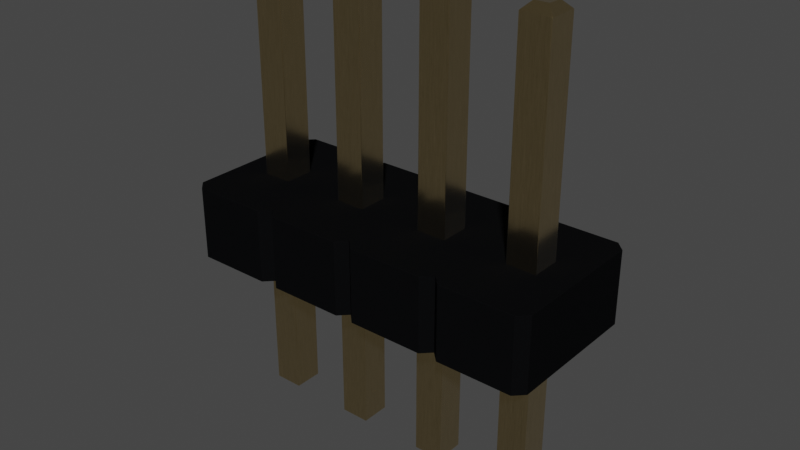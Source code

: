 # Source: PinHeader_1x4_P1.27mm_Drill0.7mm.blend  (saved by Blender 4.1.23; exported with 4.5.12 LTS)
import bpy
from mathutils import Matrix  # noqa: F401  (used for matrix-valued properties, if any)

bpy.ops.wm.read_factory_settings(use_empty=True)
scene = bpy.context.scene
scene.name = 'Scene'

# ---- collections
col_collection = bpy.data.collections.new('Collection'); scene.collection.children.link(col_collection)

# ---- materials (node trees are filled in below, after node groups)
mat_plastic_glossy_black = bpy.data.materials.new('plastic_glossy_black')
mat_plastic_glossy_black.alpha_threshold = 0.0
mat_plastic_glossy_black.use_transparent_shadow = False
mat_plastic_glossy_black.preview_render_type = 'CUBE'
mat_plastic_glossy_black.diffuse_color = (0.001296, 0.002578, 0.001683, 1.0)
mat_plastic_glossy_black.specular_color = (0.01, 0.03, 0.01)
mat_plastic_glossy_black.roughness = 0.5
mat_metal_goldpins_1 = bpy.data.materials.new('metal_goldpins_1')
mat_metal_goldpins_1.alpha_threshold = 0.0
mat_metal_goldpins_1.use_transparent_shadow = False
mat_metal_goldpins_1.preview_render_type = 'CUBE'
mat_metal_goldpins_1.diffuse_color = (0.5, 0.4018, 0.08046, 1.0)
mat_metal_goldpins_1.specular_color = (0.01, 0.05, 0.01)
mat_metal_goldpins_1.roughness = 0.5

# ---- material node trees
mat_plastic_glossy_black.use_nodes = True; mat_plastic_glossy_black.node_tree.nodes.clear()
_N = mat_plastic_glossy_black.node_tree.nodes; _L = mat_plastic_glossy_black.node_tree.links
n0 = _N.new('ShaderNodeOutputMaterial'); n0.name = 'Material Output'; n0.location = (300, 300)
n1 = _N.new('ShaderNodeTexNoise'); n1.name = 'Noise Texture'; n1.location = (-676, 271)
n1.inputs[2].default_value = 57.0
n1.inputs[4].default_value = 0.8208
n1.inputs[8].default_value = -2.2
n2 = _N.new('ShaderNodeBsdfPrincipled'); n2.name = 'Principled BSDF'; n2.location = (-34, 298)
n2.distribution = 'GGX'
n2.subsurface_method = 'BURLEY'
n2.inputs[0].default_value = (0.003107, 0.003254, 0.00368, 1.0)
n2.inputs[3].default_value = 1.0
n2.inputs[13].default_value = 0.4091
n2.inputs[19].default_value = 0.005682
n2.inputs[27].default_value = (0.0, 0.0, 0.0, 1.0)
n2.inputs[28].default_value = 1.0
n3 = _N.new('ShaderNodeValToRGB'); n3.name = 'ColorRamp'; n3.location = (-430, 279)
while len(n3.color_ramp.elements) > 1: n3.color_ramp.elements.remove(n3.color_ramp.elements[-1])
n3.color_ramp.elements[0].position = 0.2727; n3.color_ramp.elements[0].color = (0.2125, 0.2125, 0.2125, 1.0)
_e = n3.color_ramp.elements.new(1.0); _e.color = (0.5802, 0.5802, 0.5802, 1.0)
_L.new(n2.outputs[0], n0.inputs[0])
_L.new(n1.outputs[0], n3.inputs[0])
_L.new(n3.outputs[0], n2.inputs[2])
n0.is_active_output = True
mat_metal_goldpins_1.use_nodes = True; mat_metal_goldpins_1.node_tree.nodes.clear()
_N = mat_metal_goldpins_1.node_tree.nodes; _L = mat_metal_goldpins_1.node_tree.links
n0 = _N.new('ShaderNodeOutputMaterial'); n0.name = 'Material Output'; n0.location = (398, 300)
n1 = _N.new('ShaderNodeBsdfPrincipled'); n1.name = 'Principled BSDF'; n1.location = (108, 300)
n1.distribution = 'GGX'
n1.subsurface_method = 'BURLEY'
n1.inputs[1].default_value = 1.0
n1.inputs[2].default_value = 0.1841
n1.inputs[3].default_value = 1.45
n1.inputs[8].default_value = 1.0
n1.inputs[10].default_value = 0.02727
n1.inputs[13].default_value = 0.475
n1.inputs[20].default_value = 0.2891
n1.inputs[24].default_value = 0.03545
n1.inputs[27].default_value = (0.0, 0.0, 0.0, 1.0)
n1.inputs[28].default_value = 1.0
n2 = _N.new('ShaderNodeMapping'); n2.name = 'Mapping'; n2.location = (-783, 233)
n2.vector_type = 'VECTOR'
n2.inputs[3].default_value = (29.8, 40.0, 1.0)
n3 = _N.new('ShaderNodeTexCoord'); n3.name = 'Texture Coordinate'; n3.location = (-1071, 295)
n4 = _N.new('ShaderNodeTexNoise'); n4.name = 'Noise Texture'; n4.location = (-553, 188)
n4.inputs[3].default_value = 13.2
n4.inputs[4].default_value = 0.8833
n4.inputs[8].default_value = 4.0
n5 = _N.new('ShaderNodeValToRGB'); n5.name = 'ColorRamp'; n5.location = (-286, 264)
while len(n5.color_ramp.elements) > 1: n5.color_ramp.elements.remove(n5.color_ramp.elements[-1])
n5.color_ramp.elements[0].position = 0.3295; n5.color_ramp.elements[0].color = (0.9756, 0.7616, 0.4151, 1.0)
_e = n5.color_ramp.elements.new(0.8); _e.color = (0.2997, 0.2211, 0.05513, 1.0)
n6 = _N.new('ShaderNodeMix'); n6.name = 'Mix'; n6.location = (-62, 180)
n6.data_type = 'RGBA'
n6.inputs[0].default_value = 0.02727
n6.inputs[7].default_value = (0.5518, 0.2626, 0.03915, 1.0)
_L.new(n1.outputs[0], n0.inputs[0])
_L.new(n2.outputs[0], n4.inputs[0])
_L.new(n3.outputs[0], n2.inputs[0])
_L.new(n4.outputs[0], n5.inputs[0])
_L.new(n5.outputs[0], n6.inputs[6])
_L.new(n6.outputs[2], n1.inputs[0])
n0.is_active_output = True

# ---- world
world_world = bpy.data.worlds.new('World'); scene.world = world_world
world_world.use_nodes = True; world_world.node_tree.nodes.clear()
_N = world_world.node_tree.nodes; _L = world_world.node_tree.links
n0 = _N.new('ShaderNodeOutputWorld'); n0.name = 'World Output'; n0.location = (300, 300)
n1 = _N.new('ShaderNodeBackground'); n1.name = 'Background'; n1.location = (10, 300)
n1.inputs[0].default_value = (0.05088, 0.05088, 0.05088, 1.0)
_L.new(n1.outputs[0], n0.inputs[0])
n0.is_active_output = True
world_world.color = (0.05088, 0.05088, 0.05088)
world_world.use_sun_shadow = False
world_world.sun_shadow_jitter_overblur = 0.0

# ---- meshes
me_shape_9_indexedfaceset_001 = bpy.data.meshes.new('SHAPE_9_IndexedFaceSet.001')
me_shape_9_indexedfaceset_001.from_pydata([(-0.4134, -0.3, 0.0), (-0.3634, 0.25, 0.3937), (0.3634, 0.25, 0.3937), (-0.3634, 0.25, 0.0), (-0.4134, -0.2, 0.3937), (-0.4134, -0.2, 0.0), (-0.4134, 0.2, 0.0), (0.3634, -1.75, 0.0), (0.4134, -1.3, 0.0), (0.3634, -1.25, 0.0), (0.4134, -1.2, 0.0), (0.4134, -0.7, 0.0), (0.4134, 0.2, 0.0), (0.3634, 0.25, 0.0), (0.07874, -1.579, 0.0), (-0.07874, -1.579, 0.0), (-0.07874, -1.421, 0.0), (0.07874, -0.07874, 0.0), (0.07874, 0.07874, 0.0), (0.07874, -0.5787, 0.0), (-0.4134, 0.2, 0.3937), (-0.3634, -0.25, 0.3937), (-0.4134, -0.3, 0.3937), (0.4134, -1.3, 0.3937), (0.4134, -0.8, 0.3937), (0.3634, -0.75, 0.3937), (0.4134, -0.2, 0.3937), (-0.07874, -1.079, 0.3937), (-0.07874, -1.421, 0.3937), (-0.07874, -0.07874, 0.3937), (-0.07874, -0.4213, 0.3937), (-0.3634, -0.25, 0.0), (0.4134, 0.2, 0.3937), (0.3634, -0.25, 0.3937), (0.4134, -0.2, 0.0), (-0.4134, -0.7, 0.0), (0.4134, -0.3, 0.3937), (0.3634, -0.25, 0.0), (-0.4134, -0.7, 0.3937), (-0.3634, -0.75, 0.3937), (-0.3634, -0.75, 0.0), (0.4134, -0.7, 0.3937), (0.4134, -0.3, 0.0), (-0.4134, -0.8, 0.3937), (-0.4134, -0.8, 0.0), (-0.4134, -1.2, 0.3937), (0.4134, -0.8, 0.0), (0.3634, -0.75, 0.0), (-0.4134, -1.2, 0.0), (-0.3634, -1.25, 0.3937), (-0.3634, -1.25, 0.0), (0.4134, -1.2, 0.3937), (-0.4134, -1.3, 0.0), (-0.4134, -1.3, 0.3937), (0.3634, -1.25, 0.3937), (-0.4134, -1.7, 0.0), (-0.4134, -1.7, 0.3937), (-0.3634, -1.75, 0.3937), (0.4134, -1.7, 0.3937), (-0.3634, -1.75, 0.0), (0.3634, -1.75, 0.3937), (0.4134, -1.7, 0.0), (0.07874, -0.9213, 0.0), (-0.07874, -0.9213, 0.0), (0.07874, -1.079, 0.0), (-0.07874, -1.079, 0.0), (0.07874, -1.421, 0.0), (-0.07874, 0.07874, 0.0), (-0.07874, -0.07874, 0.0), (-0.07874, -0.4213, 0.0), (-0.07874, -0.5787, 0.0), (0.07874, -0.4213, 0.0), (0.07874, -0.9213, 0.3937), (-0.07874, -0.9213, 0.3937), (0.07874, -1.079, 0.3937), (0.07874, -1.421, 0.3937), (0.07874, -1.579, 0.3937), (-0.07874, -1.579, 0.3937), (0.07874, -0.07874, 0.3937), (0.07874, 0.07874, 0.3937), (-0.07874, 0.07874, 0.3937), (-0.07874, -0.5787, 0.3937), (0.07874, -0.5787, 0.3937), (0.07874, -0.4213, 0.3937), (0.07874, -1.579, 0.0), (-0.07874, -1.579, 0.0), (-0.07874, -1.421, 0.0), (0.07874, -0.07874, 0.0), (0.07874, 0.07874, 0.0), (0.07874, -0.5787, 0.0), (-0.07874, -1.079, 0.3937), (-0.07874, -1.421, 0.3937), (-0.07874, -0.07874, 0.3937), (-0.07874, -0.4213, 0.3937), (0.07874, -0.9213, 0.0), (-0.07874, -0.9213, -0.8661), (-0.07874, -0.9213, 0.0), (0.07874, -1.079, -0.8661), (0.07874, -1.079, 0.0), (-0.07874, -1.079, -0.8661), (-0.07874, -1.079, 0.0), (0.07874, -0.9213, -0.8661), (0.07874, -1.579, -0.8661), (0.07874, -1.421, -0.8661), (0.07874, -1.421, 0.0), (-0.07874, 0.07874, 0.0), (-0.07874, -0.07874, -0.8661), (-0.07874, 0.07874, -0.8661), (-0.07874, -0.07874, 0.0), (-0.07874, -0.4213, -0.8661), (-0.07874, -0.4213, 0.0), (-0.07874, -0.5787, 0.0), (0.07874, -0.4213, 0.0), (0.07874, -0.9213, 0.3937), (0.07874, -0.9213, 1.535), (-0.07874, -0.9213, 0.3937), (0.07874, -1.079, 0.3937), (0.07874, -1.579, 1.535), (0.07874, -1.421, 0.3937), (0.07874, -1.421, 1.535), (-0.07874, -1.421, 1.535), (0.07874, -1.579, 0.3937), (-0.07874, -1.579, 0.3937), (-0.07874, -1.579, 1.535), (0.07874, -0.07874, 0.3937), (0.07874, -0.07874, 1.535), (0.07874, 0.07874, 1.535), (0.07874, 0.07874, 0.3937), (-0.07874, 0.07874, 0.3937), (0.07874, -0.4213, 1.535), (-0.07874, -0.5787, 0.3937), (0.07874, -0.5787, 0.3937), (0.07874, -0.4213, 0.3937), (-0.03937, -0.9606, -0.9055), (0.03937, -0.9606, -0.9055), (-0.03937, -1.039, -0.9055), (0.03937, -1.039, -0.9055), (0.03937, -1.539, -0.9055), (-0.07874, -1.421, -0.8661), (-0.03937, -1.461, -0.9055), (-0.07874, -1.579, -0.8661), (0.07874, 0.07874, -0.8661), (-0.03937, 0.03937, -0.9055), (-0.03937, -0.03937, -0.9055), (0.07874, -0.07874, -0.8661), (0.07874, -0.4213, -0.8661), (-0.03937, -0.5394, -0.9055), (-0.03937, -0.4606, -0.9055), (0.03937, -0.5394, -0.9055), (0.07874, -0.5787, -0.8661), (-0.07874, -0.5787, -0.8661), (0.03937, -0.4606, -0.9055), (-0.07874, -1.079, 1.535), (-0.07874, -0.9213, 1.535), (-0.03937, -0.9606, 1.575), (0.07874, -1.079, 1.535), (0.03937, -0.9606, 1.575), (0.03937, -1.461, 1.575), (-0.03937, -1.461, 1.575), (0.03937, -1.539, 1.575), (-0.07874, -0.07874, 1.535), (-0.03937, -0.03937, 1.575), (-0.07874, 0.07874, 1.535), (0.03937, -0.03937, 1.575), (-0.03937, -0.4606, 1.575), (0.03937, -0.4606, 1.575), (-0.07874, -0.4213, 1.535), (-0.03937, -0.5394, 1.575), (0.03937, -0.5394, 1.575), (-0.07874, -0.5787, 1.535), (0.07874, -0.5787, 1.535), (-0.03937, -1.539, -0.9055), (0.03937, -1.461, -0.9055), (0.03937, -0.03937, -0.9055), (0.03937, 0.03937, -0.9055), (-0.03937, -1.039, 1.575), (0.03937, -1.039, 1.575), (-0.03937, -1.539, 1.575), (0.03937, 0.03937, 1.575), (-0.03937, 0.03937, 1.575), (0.07874, -0.07874, 0.9646), (0.07874, 0.07874, 0.9646), (-0.07874, 0.07874, 0.9646), (-0.07874, -0.07874, 0.9646), (-0.07874, -0.4213, 0.9646), (0.07874, -0.4213, 0.9646), (-0.07874, -0.5787, 0.9646), (0.07874, -0.5787, 0.9646), (0.07874, -0.9213, 0.9646), (-0.07874, -0.9213, 0.9646), (-0.07874, -1.079, 0.9646), (0.07874, -1.079, 0.9646), (0.07874, -1.421, 0.9646), (-0.07874, -1.579, 0.9646), (0.07874, -1.579, 0.9646), (-0.07874, -1.421, 0.9646), (0.07874, 0.07874, -0.4331), (0.07874, -0.07874, -0.4331), (-0.07874, 0.07874, -0.4331), (-0.07874, -0.07874, -0.4331), (-0.07874, -0.4213, -0.4331), (0.07874, -0.4213, -0.4331), (-0.07874, -0.5787, -0.4331), (0.07874, -0.5787, -0.4331), (-0.07874, -1.079, -0.4331), (0.07874, -1.079, -0.4331), (-0.07874, -0.9213, -0.4331), (0.07874, -0.9213, -0.4331), (0.07874, -1.421, -0.4331), (0.07874, -1.579, -0.4331), (-0.07874, -1.421, -0.4331), (-0.07874, -1.579, -0.4331)], [], [(2, 3, 13), (15, 55, 59), (16, 50, 52), (53, 55, 52), (7, 14, 15), (7, 15, 59), (61, 14, 7), (65, 48, 50), (65, 50, 16), (63, 40, 44), (58, 8, 61), (9, 66, 8), (9, 64, 66), (10, 64, 9), (70, 35, 40), (70, 40, 63), (69, 31, 0), (23, 9, 8), (47, 62, 46), (47, 19, 62), (11, 19, 47), (68, 5, 31), (68, 31, 69), (67, 3, 6), (56, 59, 55), (83, 41, 82), (37, 17, 71), (37, 71, 42), (34, 17, 37), (13, 3, 67), (13, 18, 12), (13, 67, 18), (77, 57, 56), (28, 53, 49), (38, 40, 35), (60, 77, 76), (60, 57, 77), (58, 60, 76), (27, 49, 45), (27, 28, 49), (73, 43, 39), (24, 47, 46), (49, 52, 50), (54, 23, 75), (54, 75, 74), (51, 54, 74), (81, 39, 38), (81, 73, 39), (30, 22, 21), (25, 11, 47), (54, 10, 9), (25, 24, 72), (25, 72, 82), (41, 25, 82), (29, 21, 4), (29, 30, 21), (80, 20, 1), (60, 61, 7), (45, 50, 48), (33, 83, 78), (33, 36, 83), (26, 33, 78), (51, 46, 10), (2, 80, 1), (2, 32, 79), (2, 79, 80), (33, 34, 37), (1, 6, 3), (21, 0, 31), (64, 16, 66), (32, 78, 79), (57, 7, 59), (8, 14, 61), (36, 37, 42), (43, 48, 44), (41, 42, 11), (19, 42, 71), (32, 13, 12), (24, 74, 72), (19, 63, 62), (48, 63, 44), (5, 67, 6), (46, 64, 10), (69, 35, 70), (23, 76, 75), (73, 82, 72), (17, 69, 71), (39, 44, 40), (20, 5, 6), (28, 56, 53), (26, 12, 34), (4, 31, 5), (22, 35, 0), (80, 4, 20), (55, 16, 52), (73, 45, 43), (28, 74, 75), (12, 17, 34), (30, 38, 22), (78, 30, 29), (2, 1, 3), (53, 56, 55), (58, 23, 8), (23, 54, 9), (56, 57, 59), (83, 36, 41), (38, 39, 40), (24, 25, 47), (49, 53, 52), (25, 41, 11), (54, 51, 10), (60, 58, 61), (45, 49, 50), (51, 24, 46), (33, 26, 34), (1, 20, 6), (21, 22, 0), (64, 65, 16), (32, 26, 78), (57, 60, 7), (8, 66, 14), (36, 33, 37), (43, 45, 48), (41, 36, 42), (19, 11, 42), (32, 2, 13), (24, 51, 74), (19, 70, 63), (48, 65, 63), (5, 68, 67), (46, 62, 64), (69, 0, 35), (23, 58, 76), (73, 81, 82), (17, 68, 69), (39, 43, 44), (20, 4, 5), (28, 77, 56), (26, 32, 12), (4, 21, 31), (22, 38, 35), (80, 29, 4), (55, 15, 16), (73, 27, 45), (28, 27, 74), (12, 18, 17), (30, 81, 38), (78, 83, 30), (167, 165, 168), (143, 174, 142), (125, 161, 163), (135, 134, 133), (164, 129, 165), (146, 109, 150), (168, 129, 170), (175, 153, 154), (144, 174, 173), (179, 126, 178), (143, 107, 106), (170, 167, 168), (211, 84, 209), (155, 175, 176), (172, 102, 103), (135, 95, 99), (171, 102, 137), (157, 117, 159), (154, 114, 156), (145, 148, 149), (148, 150, 149), (145, 147, 151), (204, 98, 205), (161, 178, 163), (101, 136, 97), (177, 157, 159), (178, 125, 163), (160, 179, 161), (141, 142, 174), (167, 166, 164), (103, 139, 172), (139, 140, 171), (136, 99, 97), (176, 114, 155), (158, 119, 157), (123, 158, 177), (173, 106, 144), (175, 156, 176), (186, 170, 187), (183, 125, 180), (193, 117, 194), (190, 155, 191), (171, 172, 139), (130, 187, 131), (101, 133, 134), (140, 209, 102), (122, 194, 121), (185, 129, 166, 184, 93, 110, 200, 109, 145, 201, 112, 132), (181, 126, 162, 182, 128, 105, 198, 107, 141, 196, 88, 127), (106, 197, 144), (90, 191, 116), (99, 205, 97), (92, 180, 124), (95, 101, 207, 94, 113, 188, 114, 153, 189, 115, 96, 206), (160, 183, 92, 108, 199, 106, 107, 198, 105, 128, 182, 162), (117, 177, 159), (150, 203, 149), (146, 151, 147), (202, 89, 203), (199, 87, 197), (167, 164, 165), (143, 173, 174), (125, 160, 161), (135, 136, 134), (164, 166, 129), (146, 147, 109), (168, 165, 129), (175, 152, 153), (144, 141, 174), (179, 162, 126), (143, 142, 107), (170, 169, 167), (211, 85, 84), (208, 104, 118, 192, 119, 120, 195, 91, 86, 210, 138, 103), (155, 152, 175), (172, 137, 102), (135, 133, 95), (171, 140, 102), (157, 119, 117), (154, 153, 114), (145, 151, 148), (148, 146, 150), (145, 109, 147), (204, 100, 98), (161, 179, 178), (101, 134, 136), (177, 158, 157), (178, 126, 125), (160, 162, 179), (141, 107, 142), (167, 169, 166), (103, 138, 139), (139, 138, 140), (136, 135, 99), (176, 156, 114), (158, 120, 119), (123, 120, 158), (173, 143, 106), (175, 154, 156), (186, 169, 170), (183, 160, 125), (205, 98, 116, 191, 155, 114, 188, 113, 94, 207, 101, 97), (193, 123, 117), (169, 186, 130, 111, 202, 150, 109, 200, 110, 93, 184, 166), (209, 84, 121, 194, 117, 119, 192, 118, 104, 208, 103, 102), (197, 87, 124, 180, 125, 126, 181, 127, 88, 196, 141, 144), (187, 170, 129, 185, 132, 112, 201, 145, 149, 203, 89, 131), (190, 152, 155), (171, 137, 172), (85, 211, 140, 138, 210, 86, 91, 195, 120, 123, 193, 122), (130, 186, 187), (101, 95, 133), (140, 211, 209), (122, 193, 194), (106, 199, 197), (90, 190, 191), (99, 204, 205), (92, 183, 180), (117, 123, 177), (150, 202, 203), (146, 148, 151), (202, 111, 89), (199, 108, 87), (108, 92, 124, 87), (100, 90, 116, 98), (111, 130, 131, 89), (85, 122, 121, 84), (100, 204, 99, 95, 206, 96, 115, 189, 153, 152, 190, 90)])
me_shape_9_indexedfaceset_001.polygons.foreach_set('use_smooth', [True] * 276)
me_shape_9_indexedfaceset_001.polygons.foreach_set('material_index', [0, 0, 0, 0, 0, 0, 0, 0, 0, 0, 0, 0, 0, 0, 0, 0, 0, 0, 0, 0, 0, 0, 0, 0, 0, 0, 0, 0, 0, 0, 0, 0, 0, 0, 0, 0, 0, 0, 0, 0, 0, 0, 0, 0, 0, 0, 0, 0, 0, 0, 0, 0, 0, 0, 0, 0, 0, 0, 0, 0, 0, 0, 0, 0, 0, 0, 0, 0, 0, 0, 0, 0, 0, 0, 0, 0, 0, 0, 0, 0, 0, 0, 0, 0, 0, 0, 0, 0, 0, 0, 0, 0, 0, 0, 0, 0, 0, 0, 0, 0, 0, 0, 0, 0, 0, 0, 0, 0, 0, 0, 0, 0, 0, 0, 0, 0, 0, 0, 0, 0, 0, 0, 0, 0, 0, 0, 0, 0, 0, 0, 0, 0, 0, 0, 0, 0, 0, 0, 0, 0, 0, 0, 0, 0, 0, 0, 0, 0, 1, 1, 1, 1, 1, 1, 1, 1, 1, 1, 1, 1, 1, 1, 1, 1, 1, 1, 1, 1, 1, 1, 1, 1, 1, 1, 1, 1, 1, 1, 1, 1, 1, 1, 1, 1, 1, 1, 1, 1, 1, 1, 1, 1, 1, 1, 1, 1, 1, 1, 1, 1, 1, 1, 1, 1, 1, 1, 1, 1, 1, 1, 1, 1, 1, 1, 1, 1, 1, 1, 1, 1, 1, 1, 1, 1, 1, 1, 1, 1, 1, 1, 1, 1, 1, 1, 1, 1, 1, 1, 1, 1, 1, 1, 1, 1, 1, 1, 1, 1, 1, 1, 1, 1, 1, 1, 1, 1, 1, 1, 1, 1, 1, 1, 1, 1, 1, 1, 1, 1, 1, 1, 1, 1, 1, 1, 1, 1])
_k = set([(0, 22), (0, 31), (0, 35), (1, 2), (1, 3), (1, 20), (2, 13), (2, 32), (3, 6), (3, 13), (4, 5), (4, 20), (4, 21), (5, 6), (5, 31), (6, 20), (7, 59), (7, 60), (7, 61), (8, 9), (8, 23), (8, 61), (9, 10), (9, 54), (10, 46), (10, 51), (11, 41), (11, 42), (11, 47), (12, 13), (12, 32), (12, 34), (14, 15), (14, 66), (15, 16), (16, 66), (17, 18), (17, 68), (18, 67), (19, 70), (19, 71), (21, 22), (21, 31), (22, 38), (23, 54), (23, 58), (24, 25), (24, 46), (24, 51), (25, 41), (25, 47), (26, 32), (26, 33), (26, 34), (27, 73), (27, 74), (28, 75), (28, 77), (29, 78), (29, 80), (30, 81), (30, 83), (33, 36), (33, 37), (34, 37), (35, 38), (35, 40), (36, 41), (36, 42), (37, 42), (38, 39), (39, 40), (39, 43), (40, 44), (43, 44), (43, 45), (44, 48), (45, 48), (45, 49), (46, 47), (48, 50), (49, 50), (49, 53), (50, 52), (51, 54), (52, 53), (52, 55), (53, 56), (55, 56), (55, 59), (56, 57), (57, 59), (57, 60), (58, 60), (58, 61), (62, 63), (62, 64), (63, 65), (64, 65), (67, 68), (69, 70), (69, 71), (72, 73), (72, 74), (75, 76), (76, 77), (78, 79), (79, 80), (81, 82), (82, 83), (84, 121), (84, 209), (85, 122), (85, 211), (86, 91), (86, 210), (87, 124), (87, 197), (88, 127), (88, 196), (89, 131), (89, 203), (90, 100), (90, 190), (91, 195), (92, 108), (92, 183), (93, 110), (93, 184), (94, 113), (94, 207), (95, 99), (95, 101), (95, 133), (95, 206), (96, 115), (96, 206), (97, 99), (97, 101), (97, 136), (97, 205), (98, 116), (98, 205), (99, 135), (99, 204), (100, 204), (101, 134), (101, 207), (102, 103), (102, 137), (102, 140), (102, 209), (103, 138), (103, 172), (103, 208), (104, 118), (104, 208), (105, 128), (105, 198), (106, 107), (106, 143), (106, 144), (106, 199), (107, 141), (107, 142), (107, 198), (108, 199), (109, 145), (109, 147), (109, 150), (109, 200), (110, 200), (111, 130), (111, 202), (112, 132), (112, 201), (113, 188), (114, 153), (114, 155), (114, 156), (114, 188), (115, 189), (116, 191), (117, 119), (117, 123), (117, 159), (117, 194), (118, 192), (119, 120), (119, 157), (119, 192), (120, 123), (120, 158), (120, 195), (121, 194), (122, 193), (123, 177), (123, 193), (124, 180), (125, 126), (125, 160), (125, 163), (125, 180), (126, 162), (126, 178), (126, 181), (127, 181), (128, 182), (129, 165), (129, 166), (129, 170), (129, 185), (130, 186), (131, 187), (132, 185), (133, 134), (133, 135), (134, 136), (135, 136), (137, 171), (137, 172), (138, 139), (138, 140), (138, 210), (139, 171), (139, 172), (140, 171), (140, 211), (141, 144), (141, 174), (141, 196), (142, 143), (142, 174), (143, 173), (144, 173), (144, 197), (145, 149), (145, 151), (145, 201), (146, 147), (146, 148), (146, 150), (147, 151), (148, 149), (148, 151), (149, 150), (149, 203), (150, 202), (152, 153), (152, 155), (152, 175), (152, 190), (153, 154), (153, 189), (154, 156), (154, 175), (155, 176), (155, 191), (156, 176), (157, 158), (157, 159), (158, 177), (159, 177), (160, 161), (160, 162), (160, 183), (161, 163), (161, 179), (162, 179), (162, 182), (163, 178), (164, 165), (164, 166), (164, 167), (165, 168), (166, 169), (166, 184), (167, 168), (167, 169), (168, 170), (169, 170), (169, 186), (170, 187), (173, 174), (175, 176), (178, 179)])
me_shape_9_indexedfaceset_001.attributes.new('sharp_edge', 'BOOLEAN', 'EDGE').data.foreach_set('value', [ (min(e.vertices), max(e.vertices)) in _k for e in me_shape_9_indexedfaceset_001.edges])
_uv = me_shape_9_indexedfaceset_001.uv_layers.new(name='UVMap')
_uv.uv.foreach_set('vector', [0.6458, 0.5588, 0.3527, 0.4001, 0.6458, 0.4001, 0.4675, 0.1696, 0.3326, 0.1207, 0.3527, 0.1006, 0.4675, 0.2331, 0.3527, 0.3022, 0.3326, 0.282, 0.282, 0.5588, 0.1207, 0.4001, 0.282, 0.4001, 0.6458, 0.1006, 0.531, 0.1696, 0.4675, 0.1696, 0.6458, 0.1006, 0.4675, 0.1696, 0.3527, 0.1006, 0.6659, 0.1207, 0.531, 0.1696, 0.6458, 0.1006, 0.4675, 0.3712, 0.3326, 0.3223, 0.3527, 0.3022, 0.4675, 0.3712, 0.3527, 0.3022, 0.4675, 0.2331, 0.4675, 0.4347, 0.3527, 0.5038, 0.3326, 0.4836, 0.1207, 0.5588, 0.282, 0.4001, 0.1207, 0.4001, 0.6458, 0.3022, 0.531, 0.2331, 0.6659, 0.282, 0.6458, 0.3022, 0.531, 0.3712, 0.531, 0.2331, 0.6659, 0.3223, 0.531, 0.3712, 0.6458, 0.3022, 0.4675, 0.5728, 0.3326, 0.5239, 0.3527, 0.5038, 0.4675, 0.5728, 0.3527, 0.5038, 0.4675, 0.4347, 0.4675, 0.6363, 0.3527, 0.7053, 0.3326, 0.6852, 0.6659, 0.5588, 0.6458, 0.4001, 0.6659, 0.4001, 0.6458, 0.5038, 0.531, 0.4347, 0.6659, 0.4836, 0.6458, 0.5038, 0.531, 0.5728, 0.531, 0.4347, 0.6659, 0.5239, 0.531, 0.5728, 0.6458, 0.5038, 0.4675, 0.7744, 0.3326, 0.7255, 0.3527, 0.7053, 0.4675, 0.7744, 0.3527, 0.7053, 0.4675, 0.6363, 0.4675, 0.8379, 0.3527, 0.9069, 0.3326, 0.8868, 0.3326, 0.5588, 0.3527, 0.4001, 0.3326, 0.4001, 0.531, 0.6363, 0.6659, 0.5239, 0.531, 0.5728, 0.6458, 0.7053, 0.531, 0.7744, 0.531, 0.6363, 0.6458, 0.7053, 0.531, 0.6363, 0.6659, 0.6852, 0.6659, 0.7255, 0.531, 0.7744, 0.6458, 0.7053, 0.6458, 0.9069, 0.3527, 0.9069, 0.4675, 0.8379, 0.6458, 0.9069, 0.531, 0.8379, 0.6659, 0.8868, 0.6458, 0.9069, 0.4675, 0.8379, 0.531, 0.8379, 0.4675, 0.1696, 0.3527, 0.1006, 0.3326, 0.1207, 0.4675, 0.2331, 0.3326, 0.282, 0.3527, 0.3022, 0.3326, 0.5588, 0.3527, 0.4001, 0.3326, 0.4001, 0.6458, 0.1006, 0.4675, 0.1696, 0.531, 0.1696, 0.6458, 0.1006, 0.3527, 0.1006, 0.4675, 0.1696, 0.6659, 0.1207, 0.6458, 0.1006, 0.531, 0.1696, 0.4675, 0.3712, 0.3527, 0.3022, 0.3326, 0.3223, 0.4675, 0.3712, 0.4675, 0.2331, 0.3527, 0.3022, 0.4675, 0.4347, 0.3326, 0.4836, 0.3527, 0.5038, 0.6659, 0.5588, 0.6458, 0.4001, 0.6659, 0.4001, 0.3527, 0.5588, 0.3326, 0.4001, 0.3527, 0.4001, 0.6458, 0.3022, 0.6659, 0.282, 0.531, 0.2331, 0.6458, 0.3022, 0.531, 0.2331, 0.531, 0.3712, 0.6659, 0.3223, 0.6458, 0.3022, 0.531, 0.3712, 0.4675, 0.5728, 0.3527, 0.5038, 0.3326, 0.5239, 0.4675, 0.5728, 0.4675, 0.4347, 0.3527, 0.5038, 0.4675, 0.6363, 0.3326, 0.6852, 0.3527, 0.7053, 0.6458, 0.5588, 0.6659, 0.4001, 0.6458, 0.4001, 0.6458, 0.5588, 0.6659, 0.4001, 0.6458, 0.4001, 0.6458, 0.5038, 0.6659, 0.4836, 0.531, 0.4347, 0.6458, 0.5038, 0.531, 0.4347, 0.531, 0.5728, 0.6659, 0.5239, 0.6458, 0.5038, 0.531, 0.5728, 0.4675, 0.7744, 0.3527, 0.7053, 0.3326, 0.7255, 0.4675, 0.7744, 0.4675, 0.6363, 0.3527, 0.7053, 0.4675, 0.8379, 0.3326, 0.8868, 0.3527, 0.9069, 0.6458, 0.5588, 0.6659, 0.4001, 0.6458, 0.4001, 0.3326, 0.5588, 0.3527, 0.4001, 0.3326, 0.4001, 0.6458, 0.7053, 0.531, 0.6363, 0.531, 0.7744, 0.6458, 0.7053, 0.6659, 0.6852, 0.531, 0.6363, 0.6659, 0.7255, 0.6458, 0.7053, 0.531, 0.7744, 0.3223, 0.5588, 0.4836, 0.4001, 0.3223, 0.4001, 0.6458, 0.9069, 0.4675, 0.8379, 0.3527, 0.9069, 0.6458, 0.9069, 0.6659, 0.8868, 0.531, 0.8379, 0.6458, 0.9069, 0.531, 0.8379, 0.4675, 0.8379, 0.6458, 0.5588, 0.6659, 0.4001, 0.6458, 0.4001, 0.3527, 0.5588, 0.3326, 0.4001, 0.3527, 0.4001, 0.3527, 0.5588, 0.3326, 0.4001, 0.3527, 0.4001, 0.531, 0.3712, 0.4675, 0.2331, 0.531, 0.2331, 0.6659, 0.8868, 0.531, 0.7744, 0.531, 0.8379, 0.3527, 0.5588, 0.6458, 0.4001, 0.3527, 0.4001, 0.6659, 0.282, 0.531, 0.1696, 0.6659, 0.1207, 0.6659, 0.5588, 0.6458, 0.4001, 0.6659, 0.4001, 0.4836, 0.5588, 0.3223, 0.4001, 0.4836, 0.4001, 0.5239, 0.5588, 0.6852, 0.4001, 0.5239, 0.4001, 0.531, 0.5728, 0.6659, 0.6852, 0.531, 0.6363, 0.6659, 0.5588, 0.6458, 0.4001, 0.6659, 0.4001, 0.6659, 0.4836, 0.531, 0.3712, 0.531, 0.4347, 0.531, 0.5728, 0.4675, 0.4347, 0.531, 0.4347, 0.3326, 0.3223, 0.4675, 0.4347, 0.3326, 0.4836, 0.3326, 0.7255, 0.4675, 0.8379, 0.3326, 0.8868, 0.6659, 0.4836, 0.531, 0.3712, 0.6659, 0.3223, 0.4675, 0.6363, 0.3326, 0.5239, 0.4675, 0.5728, 0.6659, 0.282, 0.531, 0.1696, 0.531, 0.2331, 0.4675, 0.4347, 0.531, 0.5728, 0.531, 0.4347, 0.531, 0.7744, 0.4675, 0.6363, 0.531, 0.6363, 0.3527, 0.5588, 0.3326, 0.4001, 0.3527, 0.4001, 0.8868, 0.5588, 0.7255, 0.4001, 0.8868, 0.4001, 0.4675, 0.2331, 0.3326, 0.1207, 0.3326, 0.282, 0.7255, 0.5588, 0.8868, 0.4001, 0.7255, 0.4001, 0.3326, 0.5588, 0.3527, 0.4001, 0.3326, 0.4001, 0.6852, 0.5588, 0.5239, 0.4001, 0.6852, 0.4001, 0.4675, 0.8379, 0.3326, 0.7255, 0.3326, 0.8868, 0.3326, 0.1207, 0.4675, 0.2331, 0.3326, 0.282, 0.4675, 0.4347, 0.3326, 0.3223, 0.3326, 0.4836, 0.4675, 0.2331, 0.531, 0.3712, 0.531, 0.2331, 0.6659, 0.8868, 0.531, 0.7744, 0.6659, 0.7255, 0.4675, 0.6363, 0.3326, 0.5239, 0.3326, 0.6852, 0.531, 0.7744, 0.4675, 0.6363, 0.4675, 0.7744, 0.6458, 0.5588, 0.3527, 0.5588, 0.3527, 0.4001, 0.282, 0.5588, 0.1207, 0.5588, 0.1207, 0.4001, 0.1207, 0.5588, 0.282, 0.5588, 0.282, 0.4001, 0.6659, 0.5588, 0.6458, 0.5588, 0.6458, 0.4001, 0.3326, 0.5588, 0.3527, 0.5588, 0.3527, 0.4001, 0.531, 0.6363, 0.6659, 0.6852, 0.6659, 0.5239, 0.3326, 0.5588, 0.3527, 0.5588, 0.3527, 0.4001, 0.6659, 0.5588, 0.6458, 0.5588, 0.6458, 0.4001, 0.3527, 0.5588, 0.3326, 0.5588, 0.3326, 0.4001, 0.6458, 0.5588, 0.6659, 0.5588, 0.6659, 0.4001, 0.6458, 0.5588, 0.6659, 0.5588, 0.6659, 0.4001, 0.6458, 0.5588, 0.6659, 0.5588, 0.6659, 0.4001, 0.3326, 0.5588, 0.3527, 0.5588, 0.3527, 0.4001, 0.3223, 0.5588, 0.4836, 0.5588, 0.4836, 0.4001, 0.6458, 0.5588, 0.6659, 0.5588, 0.6659, 0.4001, 0.3527, 0.5588, 0.3326, 0.5588, 0.3326, 0.4001, 0.3527, 0.5588, 0.3326, 0.5588, 0.3326, 0.4001, 0.531, 0.3712, 0.4675, 0.3712, 0.4675, 0.2331, 0.6659, 0.8868, 0.6659, 0.7255, 0.531, 0.7744, 0.3527, 0.5588, 0.6458, 0.5588, 0.6458, 0.4001, 0.6659, 0.282, 0.531, 0.2331, 0.531, 0.1696, 0.6659, 0.5588, 0.6458, 0.5588, 0.6458, 0.4001, 0.4836, 0.5588, 0.3223, 0.5588, 0.3223, 0.4001, 0.5239, 0.5588, 0.6852, 0.5588, 0.6852, 0.4001, 0.531, 0.5728, 0.6659, 0.5239, 0.6659, 0.6852, 0.6659, 0.5588, 0.6458, 0.5588, 0.6458, 0.4001, 0.6659, 0.4836, 0.6659, 0.3223, 0.531, 0.3712, 0.531, 0.5728, 0.4675, 0.5728, 0.4675, 0.4347, 0.3326, 0.3223, 0.4675, 0.3712, 0.4675, 0.4347, 0.3326, 0.7255, 0.4675, 0.7744, 0.4675, 0.8379, 0.6659, 0.4836, 0.531, 0.4347, 0.531, 0.3712, 0.4675, 0.6363, 0.3326, 0.6852, 0.3326, 0.5239, 0.6659, 0.282, 0.6659, 0.1207, 0.531, 0.1696, 0.4675, 0.4347, 0.4675, 0.5728, 0.531, 0.5728, 0.531, 0.7744, 0.4675, 0.7744, 0.4675, 0.6363, 0.3527, 0.5588, 0.3326, 0.5588, 0.3326, 0.4001, 0.8868, 0.5588, 0.7255, 0.5588, 0.7255, 0.4001, 0.4675, 0.2331, 0.4675, 0.1696, 0.3326, 0.1207, 0.7255, 0.5588, 0.8868, 0.5588, 0.8868, 0.4001, 0.3326, 0.5588, 0.3527, 0.5588, 0.3527, 0.4001, 0.6852, 0.5588, 0.5239, 0.5588, 0.5239, 0.4001, 0.4675, 0.8379, 0.4675, 0.7744, 0.3326, 0.7255, 0.3326, 0.1207, 0.4675, 0.1696, 0.4675, 0.2331, 0.4675, 0.4347, 0.4675, 0.3712, 0.3326, 0.3223, 0.4675, 0.2331, 0.4675, 0.3712, 0.531, 0.3712, 0.6659, 0.8868, 0.531, 0.8379, 0.531, 0.7744, 0.4675, 0.6363, 0.4675, 0.5728, 0.3326, 0.5239, 0.531, 0.7744, 0.531, 0.6363, 0.4675, 0.6363, 0.4834, 0.5887, 0.5151, 0.6204, 0.5151, 0.5887, 0.4834, 0.7903, 0.5151, 0.822, 0.4834, 0.822, 0.531, 0.7744, 0.4834, 0.7903, 0.5151, 0.7903, 0.4834, 0.3871, 0.5151, 0.4188, 0.4834, 0.4188, 0.4834, 0.6204, 0.531, 0.6363, 0.5151, 0.6204, 0.4834, 0.5887, 0.4675, 0.6363, 0.4675, 0.5728, 0.5151, 0.5887, 0.531, 0.6363, 0.531, 0.5728, 0.4834, 0.3871, 0.4675, 0.4347, 0.4834, 0.4188, 0.531, 0.7744, 0.5151, 0.822, 0.5151, 0.7903, 0.4834, 0.822, 0.531, 0.8379, 0.5151, 0.822, 0.4834, 0.7903, 0.4675, 0.8379, 0.4675, 0.7744, 0.531, 0.5728, 0.4834, 0.5887, 0.5151, 0.5887, 0.4675, 0.2255, 0.531, 0.4001, 0.531, 0.2255, 0.531, 0.3712, 0.4834, 0.3871, 0.5151, 0.3871, 0.5151, 0.2173, 0.531, 0.1696, 0.531, 0.2331, 0.4834, 0.3871, 0.4675, 0.4347, 0.4675, 0.3712, 0.4834, 0.1855, 0.531, 0.1696, 0.5151, 0.1855, 0.5151, 0.2173, 0.531, 0.1696, 0.5151, 0.1855, 0.4834, 0.4188, 0.531, 0.4347, 0.5151, 0.4188, 0.531, 0.6363, 0.5151, 0.5887, 0.531, 0.5728, 0.5151, 0.5887, 0.4675, 0.5728, 0.531, 0.5728, 0.531, 0.6363, 0.4834, 0.6204, 0.5151, 0.6204, 0.4675, 0.2255, 0.531, 0.4001, 0.531, 0.2255, 0.4834, 0.7903, 0.5151, 0.822, 0.5151, 0.7903, 0.531, 0.4347, 0.5151, 0.3871, 0.531, 0.3712, 0.4834, 0.1855, 0.5151, 0.2173, 0.5151, 0.1855, 0.5151, 0.822, 0.531, 0.7744, 0.5151, 0.7903, 0.4675, 0.7744, 0.4834, 0.822, 0.4834, 0.7903, 0.531, 0.8379, 0.4834, 0.822, 0.5151, 0.822, 0.4834, 0.5887, 0.4675, 0.6363, 0.4834, 0.6204, 0.531, 0.2331, 0.4834, 0.2173, 0.5151, 0.2173, 0.4834, 0.2173, 0.4675, 0.1696, 0.4834, 0.1855, 0.5151, 0.3871, 0.4675, 0.3712, 0.531, 0.3712, 0.5151, 0.3871, 0.531, 0.4347, 0.531, 0.3712, 0.4834, 0.2173, 0.531, 0.2331, 0.5151, 0.2173, 0.4675, 0.1696, 0.4834, 0.2173, 0.4834, 0.1855, 0.5151, 0.7903, 0.4675, 0.7744, 0.531, 0.7744, 0.4834, 0.3871, 0.5151, 0.4188, 0.5151, 0.3871, 0.4675, 0.789, 0.531, 1.019, 0.531, 0.789, 0.4675, 0.789, 0.531, 1.019, 0.531, 0.789, 0.4675, 0.789, 0.531, 1.019, 0.531, 0.789, 0.4675, 0.789, 0.531, 1.019, 0.531, 0.789, 0.4834, 0.1855, 0.5151, 0.2173, 0.4834, 0.2173, 0.4675, 0.5588, 0.531, 0.789, 0.531, 0.5588, 0.531, 0.4347, 0.4834, 0.4188, 0.5151, 0.4188, 0.4675, 0.0509, 0.531, 0.2255, 0.531, 0.0509, 0.4675, 0.5588, 0.531, 0.789, 0.531, 0.5588, 0.531, 0.789, 0.531, 1.019, 0.4675, 1.019, 0.4675, 0.789, 0.4675, 0.5588, 0.4675, 0.4001, 0.4675, 0.2255, 0.4675, 0.0509, 0.531, 0.0509, 0.531, 0.2255, 0.531, 0.4001, 0.531, 0.5588, 0.531, 0.789, 0.531, 1.019, 0.4675, 1.019, 0.4675, 0.789, 0.4675, 0.5588, 0.4675, 0.4001, 0.4675, 0.2255, 0.4675, 0.0509, 0.531, 0.0509, 0.531, 0.2255, 0.531, 0.4001, 0.531, 0.5588, 0.4675, 0.0509, 0.531, 0.2255, 0.531, 0.0509, 0.4675, 0.5588, 0.531, 0.789, 0.531, 0.5588, 0.4675, 0.0509, 0.531, 0.2255, 0.531, 0.0509, 0.4675, 0.5588, 0.531, 0.789, 0.531, 0.5588, 0.4675, 0.0509, 0.531, 0.0509, 0.531, 0.2255, 0.531, 0.4001, 0.531, 0.5588, 0.531, 0.789, 0.531, 1.019, 0.4675, 1.019, 0.4675, 0.789, 0.4675, 0.5588, 0.4675, 0.4001, 0.4675, 0.2255, 0.7744, 1.019, 0.7744, 0.789, 0.7744, 0.5588, 0.7744, 0.4001, 0.7744, 0.2255, 0.7744, 0.0509, 0.8379, 0.0509, 0.8379, 0.2255, 0.8379, 0.4001, 0.8379, 0.5588, 0.8379, 0.789, 0.8379, 1.019, 0.531, 0.1696, 0.4834, 0.1855, 0.5151, 0.1855, 0.4675, 0.0509, 0.531, 0.2255, 0.531, 0.0509, 0.4834, 0.5887, 0.5151, 0.6204, 0.4834, 0.6204, 0.4675, 0.2255, 0.531, 0.4001, 0.531, 0.2255, 0.4675, 0.2255, 0.531, 0.4001, 0.531, 0.2255, 0.4834, 0.5887, 0.4834, 0.6204, 0.5151, 0.6204, 0.4834, 0.7903, 0.5151, 0.7903, 0.5151, 0.822, 0.531, 0.7744, 0.4675, 0.7744, 0.4834, 0.7903, 0.4834, 0.3871, 0.5151, 0.3871, 0.5151, 0.4188, 0.4834, 0.6204, 0.4675, 0.6363, 0.531, 0.6363, 0.4834, 0.5887, 0.4834, 0.6204, 0.4675, 0.6363, 0.5151, 0.5887, 0.5151, 0.6204, 0.531, 0.6363, 0.4834, 0.3871, 0.4675, 0.3712, 0.4675, 0.4347, 0.531, 0.7744, 0.531, 0.8379, 0.5151, 0.822, 0.4834, 0.822, 0.4675, 0.8379, 0.531, 0.8379, 0.4834, 0.7903, 0.4834, 0.822, 0.4675, 0.8379, 0.531, 0.5728, 0.4675, 0.5728, 0.4834, 0.5887, 0.4675, 0.2255, 0.4675, 0.4001, 0.531, 0.4001, 0.531, 0.2255, 0.531, 0.4001, 0.531, 0.5588, 0.531, 0.789, 0.531, 1.019, 0.4675, 1.019, 0.4675, 0.789, 0.4675, 0.5588, 0.4675, 0.4001, 0.4675, 0.2255, 0.4675, 0.0509, 0.531, 0.0509, 0.531, 0.3712, 0.4675, 0.3712, 0.4834, 0.3871, 0.5151, 0.2173, 0.5151, 0.1855, 0.531, 0.1696, 0.4834, 0.3871, 0.4834, 0.4188, 0.4675, 0.4347, 0.4834, 0.1855, 0.4675, 0.1696, 0.531, 0.1696, 0.5151, 0.2173, 0.531, 0.2331, 0.531, 0.1696, 0.4834, 0.4188, 0.4675, 0.4347, 0.531, 0.4347, 0.531, 0.6363, 0.5151, 0.6204, 0.5151, 0.5887, 0.5151, 0.5887, 0.4834, 0.5887, 0.4675, 0.5728, 0.531, 0.6363, 0.4675, 0.6363, 0.4834, 0.6204, 0.4675, 0.2255, 0.4675, 0.4001, 0.531, 0.4001, 0.4834, 0.7903, 0.4834, 0.822, 0.5151, 0.822, 0.531, 0.4347, 0.5151, 0.4188, 0.5151, 0.3871, 0.4834, 0.1855, 0.4834, 0.2173, 0.5151, 0.2173, 0.5151, 0.822, 0.531, 0.8379, 0.531, 0.7744, 0.4675, 0.7744, 0.4675, 0.8379, 0.4834, 0.822, 0.531, 0.8379, 0.4675, 0.8379, 0.4834, 0.822, 0.4834, 0.5887, 0.4675, 0.5728, 0.4675, 0.6363, 0.531, 0.2331, 0.4675, 0.2331, 0.4834, 0.2173, 0.4834, 0.2173, 0.4675, 0.2331, 0.4675, 0.1696, 0.5151, 0.3871, 0.4834, 0.3871, 0.4675, 0.3712, 0.5151, 0.3871, 0.5151, 0.4188, 0.531, 0.4347, 0.4834, 0.2173, 0.4675, 0.2331, 0.531, 0.2331, 0.4675, 0.1696, 0.4675, 0.2331, 0.4834, 0.2173, 0.5151, 0.7903, 0.4834, 0.7903, 0.4675, 0.7744, 0.4834, 0.3871, 0.4834, 0.4188, 0.5151, 0.4188, 0.4675, 0.789, 0.4675, 1.019, 0.531, 1.019, 0.4675, 0.789, 0.4675, 1.019, 0.531, 1.019, 0.3712, 0.2255, 0.3712, 0.4001, 0.3712, 0.5588, 0.3712, 0.789, 0.3712, 1.019, 0.4347, 1.019, 0.4347, 0.789, 0.4347, 0.5588, 0.4347, 0.4001, 0.4347, 0.2255, 0.4347, 0.0509, 0.3712, 0.0509, 0.4675, 0.789, 0.4675, 1.019, 0.531, 1.019, 0.5728, 1.019, 0.5728, 0.789, 0.5728, 0.5588, 0.5728, 0.4001, 0.5728, 0.2255, 0.5728, 0.0509, 0.6363, 0.0509, 0.6363, 0.2255, 0.6363, 0.4001, 0.6363, 0.5588, 0.6363, 0.789, 0.6363, 1.019, 0.1696, 0.2255, 0.1696, 0.4001, 0.1696, 0.5588, 0.1696, 0.789, 0.1696, 1.019, 0.2331, 1.019, 0.2331, 0.789, 0.2331, 0.5588, 0.2331, 0.4001, 0.2331, 0.2255, 0.2331, 0.0509, 0.1696, 0.0509, 0.7744, 0.2255, 0.7744, 0.4001, 0.7744, 0.5588, 0.7744, 0.789, 0.7744, 1.019, 0.8379, 1.019, 0.8379, 0.789, 0.8379, 0.5588, 0.8379, 0.4001, 0.8379, 0.2255, 0.8379, 0.0509, 0.7744, 0.0509, 0.5728, 0.789, 0.5728, 1.019, 0.6363, 1.019, 0.6363, 0.789, 0.6363, 0.5588, 0.6363, 0.4001, 0.6363, 0.2255, 0.6363, 0.0509, 0.5728, 0.0509, 0.5728, 0.2255, 0.5728, 0.4001, 0.5728, 0.5588, 0.4675, 0.789, 0.4675, 1.019, 0.531, 1.019, 0.4834, 0.1855, 0.5151, 0.1855, 0.5151, 0.2173, 0.1696, 0.4001, 0.1696, 0.2255, 0.1696, 0.0509, 0.2331, 0.0509, 0.2331, 0.2255, 0.2331, 0.4001, 0.2331, 0.5588, 0.2331, 0.789, 0.2331, 1.019, 0.1696, 1.019, 0.1696, 0.789, 0.1696, 0.5588, 0.4675, 0.5588, 0.4675, 0.789, 0.531, 0.789, 0.531, 0.4347, 0.4675, 0.4347, 0.4834, 0.4188, 0.4675, 0.0509, 0.4675, 0.2255, 0.531, 0.2255, 0.4675, 0.5588, 0.4675, 0.789, 0.531, 0.789, 0.4675, 0.0509, 0.4675, 0.2255, 0.531, 0.2255, 0.4675, 0.5588, 0.4675, 0.789, 0.531, 0.789, 0.4675, 0.0509, 0.4675, 0.2255, 0.531, 0.2255, 0.4675, 0.5588, 0.4675, 0.789, 0.531, 0.789, 0.531, 0.1696, 0.4675, 0.1696, 0.4834, 0.1855, 0.4675, 0.0509, 0.4675, 0.2255, 0.531, 0.2255, 0.4834, 0.5887, 0.5151, 0.5887, 0.5151, 0.6204, 0.4675, 0.2255, 0.4675, 0.4001, 0.531, 0.4001, 0.4675, 0.2255, 0.4675, 0.4001, 0.531, 0.4001, 0.4675, 0.4001, 0.4675, 0.5588, 0.531, 0.5588, 0.531, 0.4001, 0.4675, 0.4001, 0.4675, 0.5588, 0.531, 0.5588, 0.531, 0.4001, 0.4675, 0.4001, 0.4675, 0.5588, 0.531, 0.5588, 0.531, 0.4001, 0.4675, 0.4001, 0.4675, 0.5588, 0.531, 0.5588, 0.531, 0.4001, 0.3712, 0.4001, 0.3712, 0.2255, 0.3712, 0.0509, 0.4347, 0.0509, 0.4347, 0.2255, 0.4347, 0.4001, 0.4347, 0.5588, 0.4347, 0.789, 0.4347, 1.019, 0.3712, 1.019, 0.3712, 0.789, 0.3712, 0.5588])
me_shape_9_indexedfaceset_001.materials.append(mat_plastic_glossy_black)
me_shape_9_indexedfaceset_001.materials.append(mat_metal_goldpins_1)
me_shape_9_indexedfaceset_001.update()
me_shape_9_indexedfaceset_001.normals_split_custom_set([tuple(v) for v in zip(*[iter([0.0, -1.0, 0.0, 0.0, -1.0, 0.0, 0.0, -1.0, 0.0, 0.0, 0.0, 1.0, 0.0, 0.0, 1.0, 0.0, 0.0, 1.0, 0.0, 0.0, 1.0, 0.0, 0.0, 1.0, 0.0, 0.0, 1.0, 1.0, 0.0, 0.0, 1.0, 0.0, 0.0, 1.0, 0.0, 0.0, 0.0, 0.0, 1.0, 0.0, 0.0, 1.0, 0.0, 0.0, 1.0, 0.0, 0.0, 1.0, 0.0, 0.0, 1.0, 0.0, 0.0, 1.0, 0.0, 0.0, 1.0, 0.0, 0.0, 1.0, 0.0, 0.0, 1.0, 0.0, 0.0, 1.0, 0.0, 0.0, 1.0, 0.0, 0.0, 1.0, 0.0, 0.0, 1.0, 0.0, 0.0, 1.0, 0.0, 0.0, 1.0, 0.0, 0.0, 1.0, 0.0, 0.0, 1.0, 0.0, 0.0, 1.0, -1.0, 0.0, 0.0, -1.0, 0.0, 0.0, -1.0, 0.0, 0.0, 0.0, 0.0, 1.0, 0.0, 0.0, 1.0, 0.0, 0.0, 1.0, 0.0, 0.0, 1.0, 0.0, 0.0, 1.0, 0.0, 0.0, 1.0, 0.0, 0.0, 1.0, 0.0, 0.0, 1.0, 0.0, 0.0, 1.0, 0.0, 0.0, 1.0, 0.0, 0.0, 1.0, 0.0, 0.0, 1.0, 0.0, 0.0, 1.0, 0.0, 0.0, 1.0, 0.0, 0.0, 1.0, 0.0, 0.0, 1.0, 0.0, 0.0, 1.0, 0.0, 0.0, 1.0, -0.7071, -0.7071, 0.0, -0.7071, -0.7071, 0.0, -0.7071, -0.7071, 0.0, 0.0, 0.0, 1.0, 0.0, 0.0, 1.0, 0.0, 0.0, 1.0, 0.0, 0.0, 1.0, 0.0, 0.0, 1.0, 0.0, 0.0, 1.0, 0.0, 0.0, 1.0, 0.0, 0.0, 1.0, 0.0, 0.0, 1.0, 0.0, 0.0, 1.0, 0.0, 0.0, 1.0, 0.0, 0.0, 1.0, 0.0, 0.0, 1.0, 0.0, 0.0, 1.0, 0.0, 0.0, 1.0, 0.0, 0.0, 1.0, 0.0, 0.0, 1.0, 0.0, 0.0, 1.0, 0.7071, 0.7071, 0.0, 0.7071, 0.7071, 0.0, 0.7071, 0.7071, 0.0, 2.629e-08, 0.0, -1.0, 2.081e-08, 0.0, -1.0, 5.756e-08, 0.0, -1.0, 0.0, 0.0, 1.0, 0.0, 0.0, 1.0, 0.0, 0.0, 1.0, 0.0, 0.0, 1.0, 0.0, 0.0, 1.0, 0.0, 0.0, 1.0, 0.0, 0.0, 1.0, 0.0, 0.0, 1.0, 0.0, 0.0, 1.0, 0.0, 0.0, 1.0, 0.0, 0.0, 1.0, 0.0, 0.0, 1.0, 0.0, 0.0, 1.0, 0.0, 0.0, 1.0, 0.0, 0.0, 1.0, 0.0, 0.0, 1.0, 0.0, 0.0, 1.0, 0.0, 0.0, 1.0, 6.727e-09, 0.0, -1.0, 1.259e-07, 0.0, -1.0, 7.859e-08, 0.0, -1.0, 6.727e-09, 0.0, -1.0, 7.859e-08, 0.0, -1.0, 1.259e-07, 0.0, -1.0, 0.7071, 0.7071, 0.0, 0.7071, 0.7071, 0.0, 0.7071, 0.7071, 0.0, 0.0, 0.0, -1.0, 6.727e-09, 0.0, -1.0, 0.0, 0.0, -1.0, 0.0, 0.0, -1.0, 1.259e-07, 0.0, -1.0, 6.727e-09, 0.0, -1.0, 0.0, 0.0, -1.0, 0.0, 0.0, -1.0, 0.0, 0.0, -1.0, 6.727e-09, 0.0, -1.0, 1.259e-07, 0.0, -1.0, 7.859e-08, 0.0, -1.0, 6.727e-09, 0.0, -1.0, 6.727e-09, 0.0, -1.0, 1.259e-07, 0.0, -1.0, 6.727e-09, 0.0, -1.0, 7.859e-08, 0.0, -1.0, 1.259e-07, 0.0, -1.0, -0.7071, -0.7071, 0.0, -0.7071, -0.7071, 0.0, -0.7071, -0.7071, 0.0, 0.7071, -0.7071, 0.0, 0.7071, -0.7071, 0.0, 0.7071, -0.7071, 0.0, 0.0, 0.0, -1.0, 0.0, 0.0, -1.0, 0.0, 0.0, -1.0, 0.0, 0.0, -1.0, 0.0, 0.0, -1.0, 2.462e-08, 0.0, -1.0, 5.779e-08, 0.0, -1.0, 0.0, 0.0, -1.0, 2.462e-08, 0.0, -1.0, -5.083e-08, 0.0, -1.0, 1.259e-07, 0.0, -1.0, 5.777e-08, 0.0, -1.0, -5.083e-08, 0.0, -1.0, 6.727e-09, 0.0, -1.0, 1.259e-07, 0.0, -1.0, -1.956e-08, 0.0, -1.0, 7.859e-08, 0.0, -1.0, 3.146e-07, 0.0, -1.0, -0.7071, 0.7071, 0.0, -0.7071, 0.7071, 0.0, -0.7071, 0.7071, 0.0, -0.7071, 0.7071, 0.0, -0.7071, 0.7071, 0.0, -0.7071, 0.7071, 0.0, 0.0, 0.0, -1.0, 4.14e-08, 0.0, -1.0, 0.0, 0.0, -1.0, 0.0, 0.0, -1.0, 0.0, 0.0, -1.0, 5.756e-08, 0.0, -1.0, 2.081e-08, 0.0, -1.0, 0.0, 0.0, -1.0, 5.756e-08, 0.0, -1.0, -3.065e-08, 0.0, -1.0, 3.146e-07, 0.0, -1.0, 2.935e-07, 0.0, -1.0, -3.065e-08, 0.0, -1.0, -1.956e-08, 0.0, -1.0, 3.146e-07, 0.0, -1.0, 6.153e-10, 0.0, -1.0, 3.143e-07, 0.0, -1.0, 5.034e-07, 0.0, -1.0, -0.7071, 0.7071, 0.0, -0.7071, 0.7071, 0.0, -0.7071, 0.7071, 0.0, 0.7071, 0.7071, 0.0, 0.7071, 0.7071, 0.0, 0.7071, 0.7071, 0.0, -2.517e-07, 0.0, -1.0, 2.629e-08, 0.0, -1.0, -6.153e-10, 0.0, -1.0, -2.517e-07, 0.0, -1.0, 0.0, 0.0, -1.0, 2.629e-08, 0.0, -1.0, -3.143e-07, 0.0, -1.0, -2.517e-07, 0.0, -1.0, -6.153e-10, 0.0, -1.0, -1.0, 0.0, 0.0, -1.0, 0.0, 0.0, -1.0, 0.0, 0.0, -5.034e-07, 0.0, -1.0, 6.153e-10, 0.0, -1.0, 5.034e-07, 0.0, -1.0, -5.034e-07, 0.0, -1.0, -2.935e-07, 0.0, -1.0, 3.065e-08, 0.0, -1.0, -5.034e-07, 0.0, -1.0, 3.065e-08, 0.0, -1.0, 6.153e-10, 0.0, -1.0, -0.7071, 0.7071, 0.0, -0.7071, 0.7071, 0.0, -0.7071, 0.7071, 0.0, 0.7071, -0.7071, 0.0, 0.7071, -0.7071, 0.0, 0.7071, -0.7071, 0.0, 0.7071, -0.7071, 0.0, 0.7071, -0.7071, 0.0, 0.7071, -0.7071, 0.0, 0.0, 0.0, 1.0, 0.0, 0.0, 1.0, 0.0, 0.0, 1.0, -2.935e-07, 0.0, -1.0, -6.153e-10, 0.0, -1.0, 3.065e-08, 0.0, -1.0, 0.0, 1.0, 0.0, 0.0, 1.0, 0.0, 0.0, 1.0, 0.0, 0.0, 0.0, 1.0, 0.0, 0.0, 1.0, 0.0, 0.0, 1.0, -0.7071, -0.7071, 0.0, -0.7071, -0.7071, 0.0, -0.7071, -0.7071, 0.0, 1.0, 0.0, 0.0, 1.0, 0.0, 0.0, 1.0, 0.0, 0.0, -1.0, 0.0, 0.0, -1.0, 0.0, 0.0, -1.0, 0.0, 0.0, 0.0, 0.0, 1.0, 0.0, 0.0, 1.0, 0.0, 0.0, 1.0, -0.7071, -0.7071, 0.0, -0.7071, -0.7071, 0.0, -0.7071, -0.7071, 0.0, 4.14e-08, 0.0, -1.0, 2.462e-08, 0.0, -1.0, 0.0, 0.0, -1.0, 0.0, 0.0, 1.0, 0.0, 0.0, 1.0, 0.0, 0.0, 1.0, 0.0, 0.0, 1.0, 0.0, 0.0, 1.0, 0.0, 0.0, 1.0, 0.0, 0.0, 1.0, 0.0, 0.0, 1.0, 0.0, 0.0, 1.0, 0.0, 0.0, 1.0, 0.0, 0.0, 1.0, 0.0, 0.0, 1.0, 0.0, 0.0, 1.0, 0.0, 0.0, 1.0, 0.0, 0.0, 1.0, 0.0, 0.0, -1.0, 0.0, 0.0, -1.0, 0.0, 0.0, -1.0, 6.727e-09, 0.0, -1.0, 5.756e-08, 0.0, -1.0, 0.0, 0.0, -1.0, 0.0, 0.0, 1.0, 0.0, 0.0, 1.0, 0.0, 0.0, 1.0, 0.7071, -0.7071, 0.0, 0.7071, -0.7071, 0.0, 0.7071, -0.7071, 0.0, 1.0, 0.0, 0.0, 1.0, 0.0, 0.0, 1.0, 0.0, 0.0, 6.727e-09, 0.0, -1.0, 7.859e-08, 0.0, -1.0, 7.859e-08, 0.0, -1.0, -1.0, 0.0, 0.0, -1.0, 0.0, 0.0, -1.0, 0.0, 0.0, 0.7071, 0.7071, 0.0, 0.7071, 0.7071, 0.0, 0.7071, 0.7071, 0.0, 1.0, 0.0, 0.0, 1.0, 0.0, 0.0, 1.0, 0.0, 0.0, 6.153e-10, 0.0, -1.0, 2.935e-07, 0.0, -1.0, 3.143e-07, 0.0, -1.0, 0.0, 0.0, 1.0, 0.0, 0.0, 1.0, 0.0, 0.0, 1.0, 6.727e-09, 0.0, -1.0, 7.859e-08, 0.0, -1.0, 7.859e-08, 0.0, -1.0, 6.727e-09, 0.0, -1.0, 2.462e-08, 0.0, -1.0, 0.0, 0.0, -1.0, 0.0, 0.0, 1.0, 0.0, 0.0, 1.0, 0.0, 0.0, 1.0, -1.956e-08, 0.0, -1.0, 5.777e-08, 0.0, -1.0, 7.859e-08, 0.0, -1.0, -6.153e-10, 0.0, -1.0, -1.956e-08, 0.0, -1.0, -3.065e-08, 0.0, -1.0, 0.0, -1.0, 0.0, 0.0, -1.0, 0.0, 0.0, -1.0, 0.0, 1.0, 0.0, 0.0, 1.0, 0.0, 0.0, 1.0, 0.0, 0.0, -1.0, 0.0, 0.0, -1.0, 0.0, 0.0, -1.0, 0.0, 0.0, -0.7071, -0.7071, 0.0, -0.7071, -0.7071, 0.0, -0.7071, -0.7071, 0.0, 0.7071, 0.7071, 0.0, 0.7071, 0.7071, 0.0, 0.7071, 0.7071, 0.0, 2.629e-08, 0.0, -1.0, 0.0, 0.0, -1.0, 2.081e-08, 0.0, -1.0, 0.7071, 0.7071, 0.0, 0.7071, 0.7071, 0.0, 0.7071, 0.7071, 0.0, -0.7071, -0.7071, 0.0, -0.7071, -0.7071, 0.0, -0.7071, -0.7071, 0.0, 0.7071, -0.7071, 0.0, 0.7071, -0.7071, 0.0, 0.7071, -0.7071, 0.0, -0.7071, 0.7071, 0.0, -0.7071, 0.7071, 0.0, -0.7071, 0.7071, 0.0, -0.7071, 0.7071, 0.0, -0.7071, 0.7071, 0.0, -0.7071, 0.7071, 0.0, -0.7071, 0.7071, 0.0, -0.7071, 0.7071, 0.0, -0.7071, 0.7071, 0.0, 0.7071, 0.7071, 0.0, 0.7071, 0.7071, 0.0, 0.7071, 0.7071, 0.0, -1.0, 0.0, 0.0, -1.0, 0.0, 0.0, -1.0, 0.0, 0.0, -0.7071, 0.7071, 0.0, -0.7071, 0.7071, 0.0, -0.7071, 0.7071, 0.0, 0.7071, -0.7071, 0.0, 0.7071, -0.7071, 0.0, 0.7071, -0.7071, 0.0, 0.7071, -0.7071, 0.0, 0.7071, -0.7071, 0.0, 0.7071, -0.7071, 0.0, 0.0, 0.0, 1.0, 0.0, 0.0, 1.0, 0.0, 0.0, 1.0, -2.935e-07, 0.0, -1.0, -3.143e-07, 0.0, -1.0, -6.153e-10, 0.0, -1.0, 0.0, 1.0, 0.0, 0.0, 1.0, 0.0, 0.0, 1.0, 0.0, 0.0, 0.0, 1.0, 0.0, 0.0, 1.0, 0.0, 0.0, 1.0, -0.7071, -0.7071, 0.0, -0.7071, -0.7071, 0.0, -0.7071, -0.7071, 0.0, 1.0, 0.0, 0.0, 1.0, 0.0, 0.0, 1.0, 0.0, 0.0, -1.0, 0.0, 0.0, -1.0, 0.0, 0.0, -1.0, 0.0, 0.0, 0.0, 0.0, 1.0, 0.0, 0.0, 1.0, 0.0, 0.0, 1.0, -0.7071, -0.7071, 0.0, -0.7071, -0.7071, 0.0, -0.7071, -0.7071, 0.0, 4.14e-08, 0.0, -1.0, 5.779e-08, 0.0, -1.0, 2.462e-08, 0.0, -1.0, 0.0, 0.0, 1.0, 0.0, 0.0, 1.0, 0.0, 0.0, 1.0, 0.0, 0.0, 1.0, 0.0, 0.0, 1.0, 0.0, 0.0, 1.0, 0.0, 0.0, 1.0, 0.0, 0.0, 1.0, 0.0, 0.0, 1.0, 0.0, 0.0, 1.0, 0.0, 0.0, 1.0, 0.0, 0.0, 1.0, 0.0, 0.0, 1.0, 0.0, 0.0, 1.0, 0.0, 0.0, 1.0, 0.0, 0.0, -1.0, 0.0, 0.0, -1.0, 0.0, 0.0, -1.0, 6.727e-09, 0.0, -1.0, -5.083e-08, 0.0, -1.0, 5.756e-08, 0.0, -1.0, 0.0, 0.0, 1.0, 0.0, 0.0, 1.0, 0.0, 0.0, 1.0, 0.7071, -0.7071, 0.0, 0.7071, -0.7071, 0.0, 0.7071, -0.7071, 0.0, 1.0, 0.0, 0.0, 1.0, 0.0, 0.0, 1.0, 0.0, 0.0, 6.727e-09, 0.0, -1.0, 6.727e-09, 0.0, -1.0, 7.859e-08, 0.0, -1.0, -1.0, 0.0, 0.0, -1.0, 0.0, 0.0, -1.0, 0.0, 0.0, 0.7071, 0.7071, 0.0, 0.7071, 0.7071, 0.0, 0.7071, 0.7071, 0.0, 1.0, 0.0, 0.0, 1.0, 0.0, 0.0, 1.0, 0.0, 0.0, 6.153e-10, 0.0, -1.0, -3.065e-08, 0.0, -1.0, 2.935e-07, 0.0, -1.0, 0.0, 0.0, 1.0, 0.0, 0.0, 1.0, 0.0, 0.0, 1.0, 6.727e-09, 0.0, -1.0, 6.727e-09, 0.0, -1.0, 7.859e-08, 0.0, -1.0, 6.727e-09, 0.0, -1.0, 6.727e-09, 0.0, -1.0, 2.462e-08, 0.0, -1.0, 0.0, 0.0, 1.0, 0.0, 0.0, 1.0, 0.0, 0.0, 1.0, -1.956e-08, 0.0, -1.0, -5.083e-08, 0.0, -1.0, 5.777e-08, 0.0, -1.0, -6.153e-10, 0.0, -1.0, 2.629e-08, 0.0, -1.0, -1.956e-08, 0.0, -1.0, 0.0, 0.0, -1.0, 0.0, 0.0, -1.0, 0.0, 0.0, -1.0, 0.0, 0.0, 1.0, 0.0, 0.0, 1.0, 0.0, 0.0, 1.0, 0.0, 0.7071, -0.7071, 0.0, 0.7071, -0.7071, 0.0, 0.7071, -0.7071, 0.0, 0.0, 1.0, 0.0, 0.0, 1.0, 0.0, 0.0, 1.0, 0.0, -0.7071, -0.7071, 0.0, -0.7071, -0.7071, 0.0, -0.7071, -0.7071, 0.7071, 0.0, 0.7071, 0.7071, 0.0, 0.7071, 0.7071, 0.0, 0.7071, -0.7071, 0.0, -0.7071, -0.7071, 0.0, -0.7071, -0.7071, 0.0, -0.7071, 0.7071, 0.0, -0.7071, 0.7071, 0.0, -0.7071, 0.7071, 0.0, -0.7071, -0.7071, 0.0, 0.7071, -0.7071, 0.0, 0.7071, -0.7071, 0.0, 0.7071, 0.0, -0.7071, -0.7071, 0.0, -0.7071, -0.7071, 0.0, -0.7071, -0.7071, 0.7071, 0.0, 0.7071, 0.7071, 0.0, 0.7071, 0.7071, 0.0, 0.7071, 0.0, 0.7071, -0.7071, 0.0, 0.7071, -0.7071, 0.0, 0.7071, -0.7071, 0.0, 1.0, 0.0, 0.0, 1.0, 0.0, 0.0, 1.0, 0.0, 0.0, 0.7071, -0.7071, 0.0, 0.7071, -0.7071, 0.0, 0.7071, -0.7071, -0.7071, 0.0, 0.7071, -0.7071, 0.0, 0.7071, -0.7071, 0.0, 0.7071, 0.7071, 0.0, 0.7071, 0.7071, 0.0, 0.7071, 0.7071, 0.0, 0.7071, 0.0, 0.7071, 0.7071, 0.0, 0.7071, 0.7071, 0.0, 0.7071, 0.7071, -0.7071, 0.0, -0.7071, -0.7071, 0.0, -0.7071, -0.7071, 0.0, -0.7071, 0.0, -0.7071, -0.7071, 0.0, -0.7071, -0.7071, 0.0, -0.7071, -0.7071, -0.7071, 0.0, 0.7071, -0.7071, 0.0, 0.7071, -0.7071, 0.0, 0.7071, 0.0, 0.7071, 0.7071, 0.0, 0.7071, 0.7071, 0.0, 0.7071, 0.7071, 0.0, -0.7071, 0.7071, 0.0, -0.7071, 0.7071, 0.0, -0.7071, 0.7071, 0.0, 1.0, 0.0, 0.0, 1.0, 0.0, 0.0, 1.0, 0.0, 0.0, 0.0, -1.0, 0.0, 0.0, -1.0, 0.0, 0.0, -1.0, -0.7071, 0.0, 0.7071, -0.7071, 0.0, 0.7071, -0.7071, 0.0, 0.7071, 0.0, 0.0, -1.0, 0.0, 0.0, -1.0, 0.0, 0.0, -1.0, -0.7071, 0.0, -0.7071, -0.7071, 0.0, -0.7071, -0.7071, 0.0, -0.7071, 0.7071, 0.0, -0.7071, 0.7071, 0.0, -0.7071, 0.7071, 0.0, -0.7071, 0.0, -0.7071, 0.7071, 0.0, -0.7071, 0.7071, 0.0, -0.7071, 0.7071, 0.7071, 0.0, -0.7071, 0.7071, 0.0, -0.7071, 0.7071, 0.0, -0.7071, 0.0, -0.7071, 0.7071, 0.0, -0.7071, 0.7071, 0.0, -0.7071, 0.7071, 0.7071, 0.0, 0.7071, 0.7071, 0.0, 0.7071, 0.7071, 0.0, 0.7071, 0.0, 0.7071, 0.7071, 0.0, 0.7071, 0.7071, 0.0, 0.7071, 0.7071, -0.7071, 0.0, -0.7071, -0.7071, 0.0, -0.7071, -0.7071, 0.0, -0.7071, 0.0, -0.7071, -0.7071, 0.0, -0.7071, -0.7071, 0.0, -0.7071, -0.7071, 0.7071, 0.0, -0.7071, 0.7071, 0.0, -0.7071, 0.7071, 0.0, -0.7071, 0.0, 0.7071, 0.7071, 0.0, 0.7071, 0.7071, 0.0, 0.7071, 0.7071, 0.0, 0.0, -1.0, 0.0, 0.0, -1.0, 0.0, 0.0, -1.0, 0.0, 1.0, 0.0, 0.0, 1.0, 0.0, 0.0, 1.0, 0.0, 0.0, 1.0, 0.0, 0.0, 1.0, 0.0, 0.0, 1.0, 0.0, 0.0, 1.0, 0.0, 0.0, 1.0, 0.0, 0.0, 1.0, 0.0, 0.0, 1.0, 0.0, 0.0, 1.0, 0.0, 0.0, 1.0, 0.0, 0.0, 0.0, 1.0, 0.0, 0.0, 1.0, 0.0, 0.0, 1.0, 0.0, 1.0, 0.0, 0.0, 1.0, 0.0, 0.0, 1.0, 0.0, 0.0, -0.7071, 0.7071, 0.0, -0.7071, 0.7071, 0.0, -0.7071, 0.7071, 0.0, 1.0, 0.0, 0.0, 1.0, 0.0, 0.0, 1.0, 0.0, 0.0, 1.0, 0.0, 0.0, 1.0, 0.0, 0.0, 1.0, 0.0, 0.0, -1.0, 0.0, 0.0, -1.0, 0.0, 0.0, -1.0, 0.0, 0.0, -1.0, 0.0, 0.0, -1.0, 0.0, 0.0, -1.0, 0.0, 0.0, -1.0, 0.0, 0.0, -1.0, 0.0, 0.0, -1.0, 0.0, 0.0, -1.0, 0.0, 0.0, -1.0, 0.0, 0.0, -1.0, 0.0, 0.0, -1.0, 0.0, 0.0, -1.0, 0.0, 0.0, -1.0, 0.0, 0.0, -1.0, 0.0, 0.0, -1.0, 0.0, 0.0, -1.0, 0.0, 0.0, -1.0, 0.0, 0.0, -1.0, 0.0, 0.0, -1.0, 0.0, 0.0, -1.0, 0.0, 0.0, -1.0, 0.0, 0.0, -1.0, 0.0, 0.0, 1.0, 0.0, 0.0, 1.0, 0.0, 0.0, 1.0, 0.0, 0.0, 1.0, 0.0, 0.0, 1.0, 0.0, 0.0, 1.0, 0.0, 0.0, 1.0, 0.0, 0.0, 1.0, 0.0, 0.0, 1.0, 0.0, 0.0, 1.0, 0.0, 0.0, 1.0, 0.0, 0.0, 1.0, 0.0, 0.0, -1.0, 0.0, 0.0, -1.0, 0.0, 0.0, -1.0, 0.0, 0.0, -1.0, 0.0, 0.0, -1.0, 0.0, 0.0, -1.0, 0.0, 0.0, -1.0, 0.0, 0.0, -1.0, 0.0, 0.0, -1.0, 0.0, 0.0, -1.0, 0.0, 0.0, -1.0, 0.0, 0.0, -1.0, 0.0, 1.0, -2.955e-08, 0.0, 1.0, -2.955e-08, 0.0, 1.0, -2.955e-08, 0.0, 1.0, -2.955e-08, 0.0, 1.0, -2.955e-08, 0.0, 1.0, -2.955e-08, 0.0, 1.0, -2.955e-08, 0.0, 1.0, -2.955e-08, 0.0, 1.0, -2.955e-08, 0.0, 1.0, -2.955e-08, 0.0, 1.0, -2.955e-08, 0.0, 1.0, -2.955e-08, 0.0, 0.0, 0.7071, -0.7071, 0.0, 0.7071, -0.7071, 0.0, 0.7071, -0.7071, 0.0, 1.0, 0.0, 0.0, 1.0, 0.0, 0.0, 1.0, 0.0, 0.0, 0.0, 1.0, 0.0, 0.0, 1.0, 0.0, 0.0, 1.0, 0.0, 1.0, 0.0, 0.0, 1.0, 0.0, 0.0, 1.0, 0.0, 0.0, 1.0, 0.0, 0.0, 1.0, 0.0, 0.0, 1.0, 0.0, 0.0, 0.0, -1.0, 0.0, 0.0, -1.0, 0.0, 0.0, -1.0, 0.0, 0.0, 1.0, 0.0, 0.0, 1.0, 0.0, 0.0, 1.0, 0.0, 0.7071, -0.7071, 0.0, 0.7071, -0.7071, 0.0, 0.7071, -0.7071, 0.0, 0.0, 1.0, 0.0, 0.0, 1.0, 0.0, 0.0, 1.0, 0.0, -0.7071, -0.7071, 0.0, -0.7071, -0.7071, 0.0, -0.7071, -0.7071, 0.7071, 0.0, 0.7071, 0.7071, 0.0, 0.7071, 0.7071, 0.0, 0.7071, -0.7071, 0.0, -0.7071, -0.7071, 0.0, -0.7071, -0.7071, 0.0, -0.7071, 0.7071, 0.0, -0.7071, 0.7071, 0.0, -0.7071, 0.7071, 0.0, -0.7071, -0.7071, 0.0, 0.7071, -0.7071, 0.0, 0.7071, -0.7071, 0.0, 0.7071, 0.0, -0.7071, -0.7071, 0.0, -0.7071, -0.7071, 0.0, -0.7071, -0.7071, 0.7071, 0.0, 0.7071, 0.7071, 0.0, 0.7071, 0.7071, 0.0, 0.7071, 0.0, 0.7071, -0.7071, 0.0, 0.7071, -0.7071, 0.0, 0.7071, -0.7071, 0.0, 1.0, 0.0, 0.0, 1.0, 0.0, 0.0, 1.0, 0.0, 0.0, -1.0, 0.0, 0.0, -1.0, 0.0, 0.0, -1.0, 0.0, 0.0, -1.0, 0.0, 0.0, -1.0, 0.0, 0.0, -1.0, 0.0, 0.0, -1.0, 0.0, 0.0, -1.0, 0.0, 0.0, -1.0, 0.0, 0.0, -1.0, 0.0, 0.0, -1.0, 0.0, 0.0, -1.0, 0.0, 0.0, 0.7071, -0.7071, 0.0, 0.7071, -0.7071, 0.0, 0.7071, -0.7071, -0.7071, 0.0, 0.7071, -0.7071, 0.0, 0.7071, -0.7071, 0.0, 0.7071, 0.7071, 0.0, 0.7071, 0.7071, 0.0, 0.7071, 0.7071, 0.0, 0.7071, 0.0, 0.7071, 0.7071, 0.0, 0.7071, 0.7071, 0.0, 0.7071, 0.7071, -0.7071, 0.0, -0.7071, -0.7071, 0.0, -0.7071, -0.7071, 0.0, -0.7071, 0.0, -0.7071, -0.7071, 0.0, -0.7071, -0.7071, 0.0, -0.7071, -0.7071, -0.7071, 0.0, 0.7071, -0.7071, 0.0, 0.7071, -0.7071, 0.0, 0.7071, 0.0, 0.7071, 0.7071, 0.0, 0.7071, 0.7071, 0.0, 0.7071, 0.7071, 0.0, -0.7071, 0.7071, 0.0, -0.7071, 0.7071, 0.0, -0.7071, 0.7071, 0.0, 1.0, 0.0, 0.0, 1.0, 0.0, 0.0, 1.0, 0.0, 0.0, 0.0, -1.0, 0.0, 0.0, -1.0, 0.0, 0.0, -1.0, -0.7071, 0.0, 0.7071, -0.7071, 0.0, 0.7071, -0.7071, 0.0, 0.7071, 0.0, 0.0, -1.0, 0.0, 0.0, -1.0, 0.0, 0.0, -1.0, -0.7071, 0.0, -0.7071, -0.7071, 0.0, -0.7071, -0.7071, 0.0, -0.7071, 0.7071, 0.0, -0.7071, 0.7071, 0.0, -0.7071, 0.7071, 0.0, -0.7071, 0.0, -0.7071, 0.7071, 0.0, -0.7071, 0.7071, 0.0, -0.7071, 0.7071, 0.7071, 0.0, -0.7071, 0.7071, 0.0, -0.7071, 0.7071, 0.0, -0.7071, 0.0, -0.7071, 0.7071, 0.0, -0.7071, 0.7071, 0.0, -0.7071, 0.7071, 0.7071, 0.0, 0.7071, 0.7071, 0.0, 0.7071, 0.7071, 0.0, 0.7071, 0.0, 0.7071, 0.7071, 0.0, 0.7071, 0.7071, 0.0, 0.7071, 0.7071, -0.7071, 0.0, -0.7071, -0.7071, 0.0, -0.7071, -0.7071, 0.0, -0.7071, 0.0, -0.7071, -0.7071, 0.0, -0.7071, -0.7071, 0.0, -0.7071, -0.7071, 0.7071, 0.0, -0.7071, 0.7071, 0.0, -0.7071, 0.7071, 0.0, -0.7071, 0.0, 0.7071, 0.7071, 0.0, 0.7071, 0.7071, 0.0, 0.7071, 0.7071, 0.0, 0.0, -1.0, 0.0, 0.0, -1.0, 0.0, 0.0, -1.0, 0.0, 1.0, 0.0, 0.0, 1.0, 0.0, 0.0, 1.0, 0.0, 0.0, 1.0, 0.0, 0.0, 1.0, 0.0, 0.0, 1.0, 0.0, -1.0, -4.925e-08, 0.0, -1.0, -4.925e-08, 0.0, -1.0, -4.925e-08, 0.0, -1.0, -4.925e-08, 0.0, -1.0, -4.925e-08, 0.0, -1.0, -4.925e-08, 0.0, -1.0, -4.925e-08, 0.0, -1.0, -4.925e-08, 0.0, -1.0, -4.925e-08, 0.0, -1.0, -4.925e-08, 0.0, -1.0, -4.925e-08, 0.0, -1.0, -4.925e-08, 0.0, 0.0, 1.0, 0.0, 0.0, 1.0, 0.0, 0.0, 1.0, 0.0, 1.0, -2.955e-08, 0.0, 1.0, -2.955e-08, 0.0, 1.0, -2.955e-08, 0.0, 1.0, -2.955e-08, 0.0, 1.0, -2.955e-08, 0.0, 1.0, -2.955e-08, 0.0, 1.0, -2.955e-08, 0.0, 1.0, -2.955e-08, 0.0, 1.0, -2.955e-08, 0.0, 1.0, -2.955e-08, 0.0, 1.0, -2.955e-08, 0.0, 1.0, -2.955e-08, 0.0, -1.0, -4.925e-08, 0.0, -1.0, -4.925e-08, 0.0, -1.0, -4.925e-08, 0.0, -1.0, -4.925e-08, 0.0, -1.0, -4.925e-08, 0.0, -1.0, -4.925e-08, 0.0, -1.0, -4.925e-08, 0.0, -1.0, -4.925e-08, 0.0, -1.0, -4.925e-08, 0.0, -1.0, -4.925e-08, 0.0, -1.0, -4.925e-08, 0.0, -1.0, -4.925e-08, 0.0, -1.0, -4.925e-08, 0.0, -1.0, -4.925e-08, 0.0, -1.0, -4.925e-08, 0.0, -1.0, -4.925e-08, 0.0, -1.0, -4.925e-08, 0.0, -1.0, -4.925e-08, 0.0, -1.0, -4.925e-08, 0.0, -1.0, -4.925e-08, 0.0, -1.0, -4.925e-08, 0.0, -1.0, -4.925e-08, 0.0, -1.0, -4.925e-08, 0.0, -1.0, -4.925e-08, 0.0, -1.0, 1.478e-08, 0.0, -1.0, 1.478e-08, 0.0, -1.0, 1.478e-08, 0.0, -1.0, 1.478e-08, 0.0, -1.0, 1.478e-08, 0.0, -1.0, 1.478e-08, 0.0, -1.0, 1.478e-08, 0.0, -1.0, 1.478e-08, 0.0, -1.0, 1.478e-08, 0.0, -1.0, 1.478e-08, 0.0, -1.0, 1.478e-08, 0.0, -1.0, 1.478e-08, 0.0, 0.0, 1.0, 0.0, 0.0, 1.0, 0.0, 0.0, 1.0, 0.0, 0.0, 0.0, 1.0, 0.0, 0.0, 1.0, 0.0, 0.0, 1.0, 1.0, -9.85e-09, 0.0, 1.0, -9.85e-09, 0.0, 1.0, -9.85e-09, 0.0, 1.0, -9.85e-09, 0.0, 1.0, -9.85e-09, 0.0, 1.0, -9.85e-09, 0.0, 1.0, -9.85e-09, 0.0, 1.0, -9.85e-09, 0.0, 1.0, -9.85e-09, 0.0, 1.0, -9.85e-09, 0.0, 1.0, -9.85e-09, 0.0, 1.0, -9.85e-09, 0.0, 0.0, 1.0, 0.0, 0.0, 1.0, 0.0, 0.0, 1.0, 0.0, 0.0, -0.7071, 0.7071, 0.0, -0.7071, 0.7071, 0.0, -0.7071, 0.7071, 0.0, 1.0, 0.0, 0.0, 1.0, 0.0, 0.0, 1.0, 0.0, 0.0, 1.0, 0.0, 0.0, 1.0, 0.0, 0.0, 1.0, 0.0, 0.0, 1.0, 0.0, 0.0, 1.0, 0.0, 0.0, 1.0, 0.0, 0.0, 1.0, 0.0, 0.0, 1.0, 0.0, 0.0, 1.0, 0.0, 0.0, 1.0, 0.0, 0.0, 1.0, 0.0, 0.0, 1.0, 0.0, 0.0, 1.0, 0.0, 0.0, 1.0, 0.0, 0.0, 1.0, 0.0, 0.0, 0.7071, -0.7071, 0.0, 0.7071, -0.7071, 0.0, 0.7071, -0.7071, 0.0, 1.0, 0.0, 0.0, 1.0, 0.0, 0.0, 1.0, 0.0, 0.0, 0.0, 1.0, 0.0, 0.0, 1.0, 0.0, 0.0, 1.0, 0.0, 1.0, 0.0, 0.0, 1.0, 0.0, 0.0, 1.0, 0.0, 0.0, 1.0, 0.0, 0.0, 1.0, 0.0, 0.0, 1.0, 0.0, 0.0, 1.0, 0.0, 0.0, 1.0, 0.0, 0.0, 1.0, 0.0, 0.0, 1.0, 0.0, 0.0, 1.0, 0.0, 0.0, 1.0, 0.0, 0.0, 1.0, 0.0, 0.0, 1.0, 0.0, 0.0, 1.0, 0.0, 0.0, 1.0, 0.0, 0.0, 1.0, 0.0, 0.0, 1.0, 0.0, 0.0, 1.0, 0.0, 0.0, 1.0, 0.0, 0.0, 1.0, 0.0, 0.0, 1.0, 0.0, 1.0, -9.85e-09, 0.0, 1.0, -9.85e-09, 0.0, 1.0, -9.85e-09, 0.0, 1.0, -9.85e-09, 0.0, 1.0, -9.85e-09, 0.0, 1.0, -9.85e-09, 0.0, 1.0, -9.85e-09, 0.0, 1.0, -9.85e-09, 0.0, 1.0, -9.85e-09, 0.0, 1.0, -9.85e-09, 0.0, 1.0, -9.85e-09, 0.0, 1.0, -9.85e-09, 0.0])] * 3)])

# ---- objects
ob_shape_9_indexedfaceset = bpy.data.objects.new('SHAPE_9_IndexedFaceSet', me_shape_9_indexedfaceset_001)

# ---- transforms, parenting, visibility, modifiers, constraints
ob_shape_9_indexedfaceset.location = (0.0, 0.0, 0.0)
ob_shape_9_indexedfaceset.rotation_euler = (-0.0, 0.0, 1.571)
ob_shape_9_indexedfaceset.scale = (2.54, 2.54, 2.54)
_m = ob_shape_9_indexedfaceset.modifiers.new('Bevel', 'BEVEL')
_m.width = 0.002
_m.width_pct = 0.002
_m.segments = 5

# ---- collection membership
col_collection.objects.link(ob_shape_9_indexedfaceset)

# ---- scene / render settings (as saved in the file)
scene.frame_start = 1; scene.frame_end = 250; scene.frame_set(1)
scene.render.engine = 'BLENDER_EEVEE_NEXT'
scene.cycles.sampling_pattern = 'TABULATED_SOBOL'
scene.cycles.use_light_tree = False
scene.eevee.ray_tracing_options.trace_max_roughness = 0.0
scene.view_settings.view_transform = 'Filmic'
bpy.context.view_layer.update()

# ---- added for rendering (the .blend has no active camera and no usable light): camera, sun
cam_auto = bpy.data.cameras.new('AutoCamera')
cam_auto.lens = 50.0
cam_auto.sensor_width = 36.0
cam_auto.clip_end = 1000.0
ob_auto_camera = bpy.data.objects.new('AutoCamera', cam_auto)
scene.collection.objects.link(ob_auto_camera)
ob_auto_camera.location = (9.64081, -9.28297, 7.03865)
ob_auto_camera.rotation_euler = (1.09748, -7.21219e-08, 0.694738)
scene.camera = ob_auto_camera
light_auto_sun = bpy.data.lights.new('AutoSun', 'SUN')
light_auto_sun.energy = 3.0
light_auto_sun.angle = 0.0523599
ob_auto_sun = bpy.data.objects.new('AutoSun', light_auto_sun)
scene.collection.objects.link(ob_auto_sun)
ob_auto_sun.rotation_euler = (0.872665, 0.174533, 0.523599)
bpy.context.view_layer.update()
